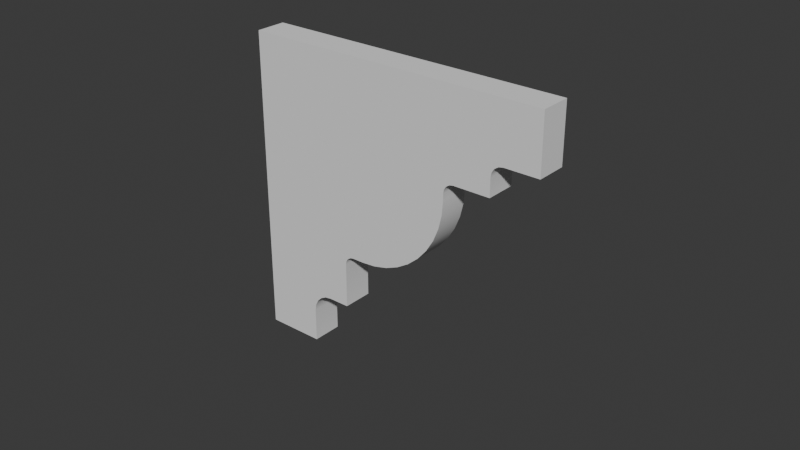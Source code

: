 # Source: board_03.blend  (saved by Blender 4.5.91; exported with 4.5.12 LTS)
import bpy
from mathutils import Matrix  # noqa: F401  (used for matrix-valued properties, if any)

bpy.ops.wm.read_factory_settings(use_empty=True)
scene = bpy.context.scene
scene.name = 'Scene'

# ---- node groups
ng_smooth_by_angle = bpy.data.node_groups.new('Smooth by Angle', 'GeometryNodeTree')
_s = ng_smooth_by_angle.interface.new_socket(name='Mesh', in_out='OUTPUT', socket_type='NodeSocketGeometry')
_s = ng_smooth_by_angle.interface.new_socket(name='Mesh', in_out='INPUT', socket_type='NodeSocketGeometry')
_s = ng_smooth_by_angle.interface.new_socket(name='Angle', in_out='INPUT', socket_type='NodeSocketFloat')
_s.subtype = 'ANGLE'
_s.default_value = 0.5236
_s.min_value = 0.0
_s.max_value = 3.142
_s.description = 'Maximum face angle for smooth edges'
_s = ng_smooth_by_angle.interface.new_socket(name='Ignore Sharpness', in_out='INPUT', socket_type='NodeSocketBool')
_s.force_non_field = True
ng_smooth_by_angle.description = 'Set the sharpness of mesh edges based on the angle between the neighboring faces'
ng_smooth_by_angle.is_modifier = True
_N = ng_smooth_by_angle.nodes; _L = ng_smooth_by_angle.links
n0 = _N.new('GeometryNodeSetShadeSmooth'); n0.name = 'Set Shade Smooth'; n0.location = (120, -80)
n0.domain = 'EDGE'
n1 = _N.new('GeometryNodeSetShadeSmooth'); n1.name = 'Set Shade Smooth.001'; n1.location = (300, -80)
n2 = _N.new('NodeGroupOutput'); n2.name = 'Group Output'; n2.location = (480, -80)
n3 = _N.new('GeometryNodeInputMeshEdgeAngle'); n3.name = 'Edge Angle'; n3.location = (-440, -240)
n4 = _N.new('NodeGroupInput'); n4.name = 'Group Input'; n4.location = (-80, -80)
n5 = _N.new('GeometryNodeInputEdgeSmooth'); n5.name = 'Is Edge Smooth'; n5.location = (-260, -120)
n6 = _N.new('GeometryNodeInputShadeSmooth'); n6.name = 'Is Shade Smooth'; n6.location = (-440, -397)
n7 = _N.new('FunctionNodeCompare'); n7.name = 'Compare'; n7.location = (-260, -260)
n7.operation = 'LESS_EQUAL'
n7.inputs[6].default_value = (0.0, 0.0, 0.0, 0.0)
n7.inputs[7].default_value = (0.0, 0.0, 0.0, 0.0)
n8 = _N.new('FunctionNodeBooleanMath'); n8.name = 'Boolean Math.001'; n8.location = (-80, -260)
n9 = _N.new('NodeGroupInput'); n9.name = 'Group Input.001'; n9.location = (-440, -329)
n10 = _N.new('NodeGroupInput'); n10.name = 'Group Input.002'; n10.location = (-259, -189)
n11 = _N.new('FunctionNodeBooleanMath'); n11.name = 'Boolean Math'; n11.location = (-80, -149)
n11.operation = 'OR'
n12 = _N.new('FunctionNodeBooleanMath'); n12.name = 'Boolean Math.002'; n12.location = (-260, -380)
n12.operation = 'OR'
n13 = _N.new('NodeGroupInput'); n13.name = 'Group Input.003'; n13.location = (-440, -460)
_L.new(n3.outputs[0], n7.inputs[0])
_L.new(n1.outputs[0], n2.inputs[0])
_L.new(n9.outputs[1], n7.inputs[1])
_L.new(n7.outputs[0], n8.inputs[0])
_L.new(n4.outputs[0], n0.inputs[0])
_L.new(n0.outputs[0], n1.inputs[0])
_L.new(n8.outputs[0], n0.inputs[2])
_L.new(n10.outputs[2], n11.inputs[1])
_L.new(n5.outputs[0], n11.inputs[0])
_L.new(n11.outputs[0], n0.inputs[1])
_L.new(n13.outputs[2], n12.inputs[1])
_L.new(n6.outputs[0], n12.inputs[0])
_L.new(n12.outputs[0], n8.inputs[1])
n2.is_active_output = True

# ---- world
world_world = bpy.data.worlds.new('World'); scene.world = world_world
world_world.use_nodes = True; world_world.node_tree.nodes.clear()
_N = world_world.node_tree.nodes; _L = world_world.node_tree.links
n0 = _N.new('ShaderNodeOutputWorld'); n0.name = 'World Output'; n0.location = (200, 100)
n1 = _N.new('ShaderNodeBackground'); n1.name = 'Background'; n1.location = (-200, 100)
n1.inputs[0].default_value = (0.05088, 0.05088, 0.05088, 1.0)
_L.new(n1.outputs[0], n0.inputs[0])
n0.is_active_output = True
world_world.color = (0.05088, 0.05088, 0.05088)
world_world.sun_shadow_jitter_overblur = 0.0

# ---- meshes
me_cube_001 = bpy.data.meshes.new('Cube.001')
me_cube_001.from_pydata([(0.0697, 0.005, 0.0), (0.0002731, -0.005, 0.0), (0.0697, -0.005, 0.0), (0.0002731, 0.005, 0.0), (0.0002731, -0.005, -0.02872), (0.0002731, 0.005, -0.02872), (0.08507, 0.005, 0.0), (0.08507, -0.005, 0.0), (0.08507, 0.005, -0.02872), (0.08507, -0.005, -0.02872), (0.0002731, -0.005, -0.01884), (0.0002731, 0.005, -0.01884), (0.1003, 0.005, 0.0), (0.1003, -0.005, 0.0), (0.1003, 0.005, -0.01884), (0.1003, -0.005, -0.01884), (0.0697, -0.005, -0.01884), (0.0697, 0.005, -0.01884), (0.0002731, -0.005, -0.06414), (0.0002731, 0.005, -0.06414), (0.03299, -0.005, -0.01884), (0.03299, 0.005, 0.0), (0.03299, 0.005, -0.02872), (0.03299, -0.005, -0.02872), (0.03299, -0.005, 0.0), (0.03299, 0.005, -0.01884), (0.0002731, -0.005, -0.08207), (0.0002731, 0.005, -0.08207), (0.03299, 0.005, -0.08207), (0.03299, -0.005, -0.08207), (0.01918, 0.005, -0.02872), (0.01918, -0.005, -0.02872), (0.01918, -0.005, 0.0), (0.01918, 0.005, -0.01884), (0.01918, 0.005, -0.06414), (0.01918, -0.005, -0.06414), (0.01918, -0.005, -0.01884), (0.01918, 0.005, 0.0), (0.0002731, -0.005, -0.1), (0.0002731, 0.005, -0.1), (0.01918, 0.005, -0.1), (0.01918, -0.005, -0.1), (0.02595, 0.005, -0.08207), (0.01918, 0.005, -0.08886), (0.01241, 0.005, -0.08207), (0.01918, 0.005, -0.07528), (0.02386, 0.005, -0.0824), (0.02197, 0.005, -0.08337), (0.02048, 0.005, -0.08487), (0.01951, 0.005, -0.08676), (0.01918, -0.005, -0.08886), (0.02595, -0.005, -0.08207), (0.01918, -0.005, -0.07528), (0.01241, -0.005, -0.08207), (0.01951, -0.005, -0.08676), (0.02048, -0.005, -0.08487), (0.02197, -0.005, -0.08337), (0.02386, -0.005, -0.0824), (0.03605, 0.005, -0.06414), (0.03299, 0.005, -0.06721), (0.02994, 0.005, -0.06414), (0.03299, 0.005, -0.06108), (0.03488, 0.005, -0.06438), (0.03389, 0.005, -0.06504), (0.03323, 0.005, -0.06603), (0.03299, -0.005, -0.06721), (0.03605, -0.005, -0.06414), (0.03299, -0.005, -0.06108), (0.02994, -0.005, -0.06414), (0.03323, -0.005, -0.06603), (0.03389, -0.005, -0.06504), (0.03488, -0.005, -0.06438), (0.0697, 0.005, -0.03421), (0.03984, 0.005, -0.06414), (0.06933, 0.005, -0.03889), (0.06824, 0.005, -0.04346), (0.06645, 0.005, -0.0478), (0.064, 0.005, -0.0518), (0.06096, 0.005, -0.05538), (0.05739, 0.005, -0.05843), (0.0534, 0.005, -0.06088), (0.04907, 0.005, -0.06268), (0.04451, 0.005, -0.06377), (0.03984, -0.005, -0.06414), (0.0697, -0.005, -0.03421), (0.04451, -0.005, -0.06377), (0.04907, -0.005, -0.06268), (0.0534, -0.005, -0.06088), (0.05739, -0.005, -0.05843), (0.06096, -0.005, -0.05538), (0.064, -0.005, -0.0518), (0.06645, -0.005, -0.0478), (0.06824, -0.005, -0.04346), (0.06933, -0.005, -0.03889), (0.0697, -0.005, -0.03207), (0.07305, -0.005, -0.02872), (0.0697, -0.005, -0.02536), (0.06635, -0.005, -0.02872), (0.06995, -0.005, -0.03079), (0.07068, -0.005, -0.0297), (0.07177, -0.005, -0.02897), (0.07305, 0.005, -0.02872), (0.0697, 0.005, -0.03207), (0.06635, 0.005, -0.02872), (0.0697, 0.005, -0.02536), (0.07177, 0.005, -0.02897), (0.07068, 0.005, -0.0297), (0.06995, 0.005, -0.03079), (0.08894, 0.005, -0.01884), (0.08507, 0.005, -0.02272), (0.0812, 0.005, -0.01884), (0.08507, 0.005, -0.01496), (0.08746, 0.005, -0.01914), (0.0862, 0.005, -0.01998), (0.08536, 0.005, -0.02124), (0.08507, -0.005, -0.02272), (0.08894, -0.005, -0.01884), (0.08507, -0.005, -0.01496), (0.0812, -0.005, -0.01884), (0.08536, -0.005, -0.02124), (0.0862, -0.005, -0.01998), (0.08746, -0.005, -0.01914)], [], [(10, 1, 3, 11), (21, 24, 2, 0), (11, 33, 30, 5), (24, 20, 16, 2), (10, 36, 32, 1), (21, 0, 17, 25), (0, 2, 7, 6), (35, 18, 26, 53, 52), (3, 37, 33, 11), (4, 31, 36, 10), (4, 10, 11, 5), (12, 13, 15, 14), (6, 7, 13, 12), (18, 19, 27, 26), (31, 4, 18, 35), (19, 34, 45, 44, 27), (4, 5, 19, 18), (33, 25, 22, 30), (36, 31, 23, 20), (37, 21, 25, 33), (32, 36, 20, 24), (37, 32, 24, 21), (39, 40, 41, 38), (5, 30, 34, 19), (26, 27, 39, 38), (27, 44, 43, 40, 39), (50, 53, 26, 38, 41), (42, 46, 47, 48, 49, 43, 44, 45), (50, 54, 55, 56, 57, 51, 52, 53), (42, 51, 57, 46), (46, 57, 56, 47), (47, 56, 55, 48), (48, 55, 54, 49), (49, 54, 50, 43), (51, 42, 28, 29), (43, 50, 41, 40), (58, 62, 63, 64, 59, 60, 61), (65, 69, 70, 71, 66, 67, 68), (58, 66, 71, 62), (62, 71, 70, 63), (63, 70, 69, 64), (64, 69, 65, 59), (59, 65, 29, 28), (34, 60, 59, 28, 42, 45), (30, 22, 61, 60, 34), (23, 31, 35, 68, 67), (65, 68, 35, 52, 51, 29), (72, 84, 93, 74), (74, 93, 92, 75), (75, 92, 91, 76), (76, 91, 90, 77), (77, 90, 89, 78), (78, 89, 88, 79), (79, 88, 87, 80), (80, 87, 86, 81), (81, 86, 85, 82), (82, 85, 83, 73), (66, 58, 73, 83), (94, 98, 99, 100, 95, 96, 97), (101, 105, 106, 107, 102, 103, 104), (101, 95, 100, 105), (105, 100, 99, 106), (106, 99, 98, 107), (107, 98, 94, 102), (20, 23, 97, 96, 16), (95, 101, 8, 9), (94, 97, 23, 67, 66, 83, 85, 86, 87, 88, 89, 90, 91, 92, 93, 84), (102, 94, 84, 72), (25, 17, 104, 103, 22), (22, 103, 102, 72, 74, 75, 76, 77, 78, 79, 80, 81, 82, 73, 58, 61), (108, 112, 113, 114, 109, 110, 111), (115, 119, 120, 121, 116, 117, 118), (115, 109, 114, 119), (119, 114, 113, 120), (120, 113, 112, 121), (121, 112, 108, 116), (17, 110, 109, 8, 101, 104), (108, 111, 6, 12, 14), (109, 115, 9, 8), (116, 108, 14, 15), (0, 6, 111, 110, 17), (16, 96, 95, 9, 115, 118), (7, 117, 116, 15, 13), (2, 16, 118, 117, 7), (1, 32, 37, 3)])
me_cube_001.polygons.foreach_set('use_smooth', [True] * 85)
_uv = me_cube_001.uv_layers.new(name='UVMap')
_uv.uv.foreach_set('vector', [0.5068, 0.0, 0.625, 0.0, 0.625, 0.25, 0.5068, 0.25, 0.625, 0.5, 0.625, 0.75, 0.625, 0.75, 0.625, 0.5, 0.5068, 0.25, 0.5068, 0.5, 0.4583, 0.5, 0.4583, 0.25, 0.625, 0.75, 0.5068, 0.75, 0.5068, 0.75, 0.625, 0.75, 0.5068, 1.0, 0.5068, 0.75, 0.625, 0.75, 0.625, 1.0, 0.625, 0.5, 0.625, 0.5, 0.5068, 0.5, 0.5068, 0.5, 0.625, 0.5, 0.625, 0.75, 0.625, 0.75, 0.625, 0.5, 0.4583, 0.75, 0.4583, 1.0, 0.4583, 1.0, 0.4583, 0.75, 0.4583, 0.75, 0.625, 0.25, 0.625, 0.5, 0.5068, 0.5, 0.5068, 0.25, 0.4583, 1.0, 0.4583, 0.75, 0.5068, 0.75, 0.5068, 1.0, 0.4583, 0.0, 0.5068, 0.0, 0.5068, 0.25, 0.4583, 0.25, 0.625, 0.5, 0.625, 0.75, 0.5068, 0.75, 0.5068, 0.5, 0.625, 0.5, 0.625, 0.75, 0.625, 0.75, 0.625, 0.5, 0.4583, 0.0, 0.4583, 0.25, 0.4583, 0.25, 0.4583, 0.0, 0.4583, 0.75, 0.4583, 1.0, 0.4583, 1.0, 0.4583, 0.75, 0.4583, 0.25, 0.4583, 0.5, 0.4583, 0.5, 0.4583, 0.5, 0.4583, 0.25, 0.4583, 0.0, 0.4583, 0.25, 0.4583, 0.25, 0.4583, 0.0, 0.5068, 0.5, 0.5068, 0.5, 0.4583, 0.5, 0.4583, 0.5, 0.5068, 0.75, 0.4583, 0.75, 0.4583, 0.75, 0.5068, 0.75, 0.625, 0.5, 0.625, 0.5, 0.5068, 0.5, 0.5068, 0.5, 0.625, 0.75, 0.5068, 0.75, 0.5068, 0.75, 0.625, 0.75, 0.625, 0.5, 0.625, 0.75, 0.625, 0.75, 0.625, 0.5, 0.4583, 0.25, 0.4583, 0.5, 0.4583, 0.75, 0.4583, 0.0, 0.4583, 0.25, 0.4583, 0.5, 0.4583, 0.5, 0.4583, 0.25, 0.4583, 0.0, 0.4583, 0.25, 0.4583, 0.25, 0.4583, 0.0, 0.4583, 0.25, 0.4583, 0.5, 0.4583, 0.5, 0.4583, 0.5, 0.4583, 0.25, 0.4583, 0.75, 0.4583, 0.75, 0.4583, 1.0, 0.4583, 1.0, 0.4583, 0.75, 0.4583, 0.5, 0.4583, 0.5, 0.4583, 0.5, 0.4583, 0.5, 0.4583, 0.5, 0.4583, 0.5, 0.4583, 0.5, 0.4583, 0.5, 0.4583, 0.75, 0.4583, 0.75, 0.4583, 0.75, 0.4583, 0.75, 0.4583, 0.75, 0.4583, 0.75, 0.4583, 0.75, 0.4583, 0.75, 0.4583, 0.5, 0.4583, 0.75, 0.4583, 0.75, 0.4583, 0.5, 0.4583, 0.5, 0.4583, 0.75, 0.4583, 0.75, 0.4583, 0.5, 0.4583, 0.5, 0.4583, 0.75, 0.4583, 0.75, 0.4583, 0.5, 0.4583, 0.5, 0.4583, 0.75, 0.4583, 0.75, 0.4583, 0.5, 0.4583, 0.5, 0.4583, 0.75, 0.4583, 0.75, 0.4583, 0.5, 0.4583, 0.75, 0.4583, 0.5, 0.4583, 0.5, 0.4583, 0.75, 0.4583, 0.5, 0.4583, 0.75, 0.4583, 0.75, 0.4583, 0.5, 0.4583, 0.5, 0.4583, 0.5, 0.4583, 0.5, 0.4583, 0.5, 0.4583, 0.5, 0.4583, 0.5, 0.4583, 0.5, 0.4583, 0.75, 0.4583, 0.75, 0.4583, 0.75, 0.4583, 0.75, 0.4583, 0.75, 0.4583, 0.75, 0.4583, 0.75, 0.4583, 0.5, 0.4583, 0.75, 0.4583, 0.75, 0.4583, 0.5, 0.4583, 0.5, 0.4583, 0.75, 0.4583, 0.75, 0.4583, 0.5, 0.4583, 0.5, 0.4583, 0.75, 0.4583, 0.75, 0.4583, 0.5, 0.4583, 0.5, 0.4583, 0.75, 0.4583, 0.75, 0.4583, 0.5, 0.4583, 0.5, 0.4583, 0.75, 0.4583, 0.75, 0.4583, 0.5, 0.4583, 0.5, 0.4583, 0.5, 0.4583, 0.5, 0.4583, 0.5, 0.4583, 0.5, 0.4583, 0.5, 0.4583, 0.5, 0.4583, 0.5, 0.4583, 0.5, 0.4583, 0.5, 0.4583, 0.5, 0.4583, 0.75, 0.4583, 0.75, 0.4583, 0.75, 0.4583, 0.75, 0.4583, 0.75, 0.4583, 0.75, 0.4583, 0.75, 0.4583, 0.75, 0.4583, 0.75, 0.4583, 0.75, 0.4583, 0.75, 0.4583, 0.5, 0.4583, 0.75, 0.4583, 0.75, 0.4583, 0.5, 0.4583, 0.5, 0.4583, 0.75, 0.4583, 0.75, 0.4583, 0.5, 0.4583, 0.5, 0.4583, 0.75, 0.4583, 0.75, 0.4583, 0.5, 0.4583, 0.5, 0.4583, 0.75, 0.4583, 0.75, 0.4583, 0.5, 0.4583, 0.5, 0.4583, 0.75, 0.4583, 0.75, 0.4583, 0.5, 0.4583, 0.5, 0.4583, 0.75, 0.4583, 0.75, 0.4583, 0.5, 0.4583, 0.5, 0.4583, 0.75, 0.4583, 0.75, 0.4583, 0.5, 0.4583, 0.5, 0.4583, 0.75, 0.4583, 0.75, 0.4583, 0.5, 0.4583, 0.5, 0.4583, 0.75, 0.4583, 0.75, 0.4583, 0.5, 0.4583, 0.5, 0.4583, 0.75, 0.4583, 0.75, 0.4583, 0.5, 0.4583, 0.75, 0.4583, 0.5, 0.4583, 0.5, 0.4583, 0.75, 0.4583, 0.75, 0.4583, 0.75, 0.4583, 0.75, 0.4583, 0.75, 0.4583, 0.75, 0.4748, 0.75, 0.4583, 0.75, 0.4583, 0.5, 0.4583, 0.5, 0.4583, 0.5, 0.4583, 0.5, 0.4583, 0.5, 0.4583, 0.5, 0.4748, 0.5, 0.4583, 0.5, 0.4583, 0.75, 0.4583, 0.75, 0.4583, 0.5, 0.4583, 0.5, 0.4583, 0.75, 0.4583, 0.75, 0.4583, 0.5, 0.4583, 0.5, 0.4583, 0.75, 0.4583, 0.75, 0.4583, 0.5, 0.4583, 0.5, 0.4583, 0.75, 0.4583, 0.75, 0.4583, 0.5, 0.5068, 0.75, 0.4583, 0.75, 0.4583, 0.75, 0.4748, 0.75, 0.5068, 0.75, 0.4583, 0.75, 0.4583, 0.5, 0.4583, 0.5, 0.4583, 0.75, 0.4583, 0.75, 0.4583, 0.75, 0.4583, 0.75, 0.4583, 0.75, 0.4583, 0.75, 0.4583, 0.75, 0.4583, 0.75, 0.4583, 0.75, 0.4583, 0.75, 0.4583, 0.75, 0.4583, 0.75, 0.4583, 0.75, 0.4583, 0.75, 0.4583, 0.75, 0.4583, 0.75, 0.4583, 0.75, 0.4583, 0.5, 0.4583, 0.75, 0.4583, 0.75, 0.4583, 0.5, 0.5068, 0.5, 0.5068, 0.5, 0.4748, 0.5, 0.4583, 0.5, 0.4583, 0.5, 0.4583, 0.5, 0.4583, 0.5, 0.4583, 0.5, 0.4583, 0.5, 0.4583, 0.5, 0.4583, 0.5, 0.4583, 0.5, 0.4583, 0.5, 0.4583, 0.5, 0.4583, 0.5, 0.4583, 0.5, 0.4583, 0.5, 0.4583, 0.5, 0.4583, 0.5, 0.4583, 0.5, 0.4583, 0.5, 0.5068, 0.5, 0.5068, 0.5, 0.5068, 0.5, 0.5015, 0.5, 0.49, 0.5, 0.5068, 0.5, 0.5259, 0.5, 0.4878, 0.75, 0.495, 0.75, 0.5037, 0.75, 0.506, 0.75, 0.5068, 0.75, 0.5259, 0.75, 0.5068, 0.75, 0.4878, 0.75, 0.49, 0.5, 0.5015, 0.5, 0.495, 0.75, 0.495, 0.75, 0.5015, 0.5, 0.5068, 0.5, 0.5037, 0.75, 0.5037, 0.75, 0.5068, 0.5, 0.5068, 0.5, 0.506, 0.75, 0.506, 0.75, 0.5068, 0.5, 0.5068, 0.5, 0.5068, 0.75, 0.5068, 0.5, 0.5068, 0.5, 0.49, 0.5, 0.4583, 0.5, 0.4583, 0.5, 0.4748, 0.5, 0.5068, 0.5, 0.5259, 0.5, 0.625, 0.5, 0.625, 0.5, 0.5068, 0.5, 0.49, 0.5, 0.4878, 0.75, 0.4583, 0.75, 0.4583, 0.5, 0.5068, 0.75, 0.5068, 0.5, 0.5068, 0.5, 0.5068, 0.75, 0.625, 0.5, 0.625, 0.5, 0.5259, 0.5, 0.5068, 0.5, 0.5068, 0.5, 0.5068, 0.75, 0.4748, 0.75, 0.4583, 0.75, 0.4583, 0.75, 0.4878, 0.75, 0.5068, 0.75, 0.625, 0.75, 0.5259, 0.75, 0.5068, 0.75, 0.5068, 0.75, 0.625, 0.75, 0.625, 0.75, 0.5068, 0.75, 0.5068, 0.75, 0.5259, 0.75, 0.625, 0.75, 0.875, 0.75, 0.625, 0.75, 0.625, 0.5, 0.875, 0.5])
me_cube_001.update()

# ---- objects
ob_cube = bpy.data.objects.new('Cube', me_cube_001)

# ---- transforms, parenting, visibility, modifiers, constraints
ob_cube.location = (0.0, 0.0, 0.0)
_m = ob_cube.modifiers.new('Smooth by Angle', 'NODES')
_m.node_group = ng_smooth_by_angle
_m.use_pin_to_last = True
_m.show_group_selector = False

# ---- collection membership
scene.collection.objects.link(ob_cube)

# ---- scene / render settings (as saved in the file)
scene.frame_start = 1; scene.frame_end = 250; scene.frame_set(1)
scene.render.engine = 'BLENDER_EEVEE_NEXT'
bpy.context.view_layer.update()

# ---- added for rendering (the .blend has no active camera and no usable light): camera, sun
cam_auto = bpy.data.cameras.new('AutoCamera')
cam_auto.lens = 50.0
cam_auto.sensor_width = 36.0
cam_auto.clip_end = 1000.0
ob_auto_camera = bpy.data.objects.new('AutoCamera', cam_auto)
scene.collection.objects.link(ob_auto_camera)
ob_auto_camera.location = (0.235318, -0.222054, 0.0980359)
ob_auto_camera.rotation_euler = (1.09748, -7.21219e-08, 0.694738)
scene.camera = ob_auto_camera
light_auto_sun = bpy.data.lights.new('AutoSun', 'SUN')
light_auto_sun.energy = 3.0
light_auto_sun.angle = 0.0523599
ob_auto_sun = bpy.data.objects.new('AutoSun', light_auto_sun)
scene.collection.objects.link(ob_auto_sun)
ob_auto_sun.rotation_euler = (0.872665, 0.174533, 0.523599)
bpy.context.view_layer.update()
